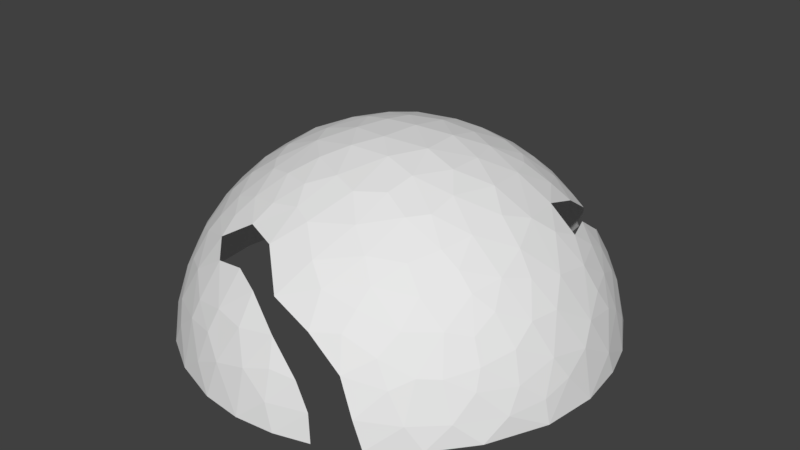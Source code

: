 # Source: Hemisphere.blend  (saved by Blender 2.78.0; exported with 4.5.12 LTS)
import bpy
from mathutils import Matrix  # noqa: F401  (used for matrix-valued properties, if any)

bpy.ops.wm.read_factory_settings(use_empty=True)
scene = bpy.context.scene
scene.name = 'Scene'

# ---- collections
col_collection_1 = bpy.data.collections.new('Collection 1'); scene.collection.children.link(col_collection_1)

# ---- world
world_world = bpy.data.worlds.new('World'); scene.world = world_world
world_world.color = (0.05088, 0.05088, 0.05088)
world_world.use_sun_shadow = False
world_world.sun_shadow_jitter_overblur = 0.0
world_world.cycles.sampling_method = 'MANUAL'

# ---- meshes
me_hemisphere_non_convex_boundary = bpy.data.meshes.new('hemisphere_non_convex_boundary')
me_hemisphere_non_convex_boundary.from_pydata([(0.5414, 0.5413, 0.6469), (0.6583, 0.5327, 0.5357), (0.5463, 0.6424, 0.5417), (0.3872, 0.6717, 0.6343), (0.6343, 0.3872, 0.6717), (0.6717, 0.6343, 0.3872), (0.3644, 0.5222, 0.774), (0.5038, 0.454, 0.7366), (0.4055, 0.3847, 0.8318), (0.3781, 0.601, 0.7059), (0.7848, 0.4005, 0.4768), (0.7366, 0.5038, 0.454), (0.7059, 0.3781, 0.601), (0.5201, 0.7662, 0.3818), (0.454, 0.7366, 0.5038), (0.3536, 0.8521, 0.3924), (0.601, 0.7059, 0.3781), (0.7647, 0.208, 0.6141), (0.6381, 0.2132, 0.7426), (0.5671, 0.3453, 0.7495), (0.7039, 0.1069, 0.7039), (0.7976, 0.3156, 0.5166), (0.4793, 0.2304, 0.8508), (0.7105, 0.6586, 0.2549), (0.7495, 0.5671, 0.3453), (0.5642, 0.7902, 0.2492), (0.4164, 0.8557, 0.3141), (0.8381, 0.5027, 0.2251), (0.8413, 0.4316, 0.3319), (0.6902, 0.7171, 0.1075), (0.769, 0.6265, 0.1388), (0.5816, 0.8136, 0.07902), (0.2273, 0.6441, 0.7324), (0.3152, 0.7526, 0.5823), (0.2169, 0.8271, 0.5229), (0.1415, 0.7169, 0.6863), (0.2471, 0.5095, 0.8285), (0.9202, 0.3521, 0.1836), (0.8851, 0.2995, 0.359), (0.9436, 0.212, 0.2609), (0.8872, 0.197, 0.4225), (0.9655, 0.1004, 0.2579), (0.9611, 0.25, 0.1272), (0.9513, 0.3162, 0.0), (0.9985, 0.09946, 0.009414), (0.8628, 0.5013, 0.09052), (0.9209, 0.3913, -0.08065), (0.8088, 0.5925, -0.007214), (0.638, 0.7726, -0.04355), (0.8471, 0.1059, 0.5254), (0.2341, 0.9068, 0.3542), (0.2555, 0.9402, 0.2308), (0.4226, 0.889, 0.1844), (0.116, 0.9012, 0.4232), (0.112, 0.9752, 0.2074), (0.0, 0.9233, 0.3886), (0.1953, 0.9824, 0.05883), (0.3405, 0.9391, 0.07952), (0.03061, 0.8073, 0.5944), (-0.07745, 0.7148, 0.6979), (-0.05785, 0.8294, 0.5588), (0.4824, 0.8801, -0.005733), (0.000507, 0.9973, 0.1026), (0.02518, 0.9986, -0.07439), (-0.07575, 0.9756, 0.2179), (0.1361, 0.2181, 0.9682), (0.3216, 0.2285, 0.922), (0.2509, 0.338, 0.9092), (0.131, 0.3474, 0.9298), (0.1798, 0.1001, 0.9799), (-0.002053, 0.09949, 0.9986), (0.3407, 0.1026, 0.9355), (0.007045, 0.3099, 0.9531), (0.5254, 0.1059, 0.8471), (0.05689, 0.5839, 0.8123), (0.1063, 0.4639, 0.8809), (-0.05187, 0.5722, 0.8211), (-0.0605, 0.4386, 0.8984), (0.5513, 0.5796, -0.6034), (0.5124, 0.647, -0.566), (0.5896, 0.6952, -0.4179), (0.3872, 0.6343, -0.6717), (0.7848, 0.4005, -0.4768), (0.6583, 0.5327, -0.5357), (0.7366, 0.5038, -0.454), (0.6697, 0.3852, -0.6377), (0.5873, 0.4595, -0.6683), (0.6717, 0.6343, -0.3872), (0.4742, 0.4802, -0.7406), (0.5222, 0.774, -0.3644), (0.454, 0.7366, -0.5038), (0.3536, 0.8521, -0.3924), (0.3781, 0.7059, -0.601), (0.7749, 0.3176, -0.5508), (0.6919, 0.216, -0.6919), (0.5707, 0.3099, -0.7632), (0.8097, 0.11, -0.5826), (0.7039, 0.1069, -0.7039), (0.5934, 0.1071, -0.8002), (0.3897, 0.333, -0.8619), (0.3622, 0.4181, -0.8349), (0.3152, 0.5823, -0.7526), (0.2273, 0.7324, -0.6441), (0.1676, 0.6107, -0.777), (0.3231, 0.7829, -0.5332), (0.1899, 0.8065, -0.5614), (0.07745, 0.7148, -0.6979), (0.7255, 0.6464, -0.2414), (0.7495, 0.5671, -0.3453), (0.8115, 0.5595, -0.1842), (0.704, 0.7015, -0.1227), (0.6114, 0.7609, -0.2256), (0.8234, 0.4587, -0.3372), (0.4164, 0.8557, -0.3141), (0.2394, 0.3492, -0.9073), (0.2795, 0.2065, -0.9391), (0.1451, 0.2708, -0.9541), (0.2064, 0.4524, -0.8697), (0.03053, 0.4092, -0.9152), (0.002053, 0.09949, -0.9986), (0.193, 0.09933, -0.9785), (-0.02481, 0.2413, -0.9723), (0.05187, 0.5722, -0.8211), (-0.05689, 0.5839, -0.8123), (0.4069, 0.108, -0.911), (0.5094, 0.2381, -0.8296), (0.3004, 0.9291, -0.2251), (0.1797, 0.9446, -0.2771), (0.1822, 0.9785, -0.1242), (0.4649, 0.866, -0.1947), (0.2366, 0.8756, -0.4259), (0.3437, 0.937, -0.07879), (0.03188, 0.9703, -0.2492), (0.116, 0.9012, -0.4232), (0.0, 0.9233, -0.3886), (0.05785, 0.8294, -0.5588), (-0.03061, 0.8073, -0.5944), (0.9647, 0.2091, -0.1752), (0.8882, 0.3018, -0.3508), (0.8998, 0.3554, -0.2604), (0.9274, 0.1062, -0.3694), (0.9742, 0.1005, -0.2094), (0.8692, 0.2106, -0.4506), (0.8692, 0.4506, -0.2106), (-0.5414, 0.5413, -0.6469), (-0.647, 0.566, -0.5124), (-0.5463, 0.6424, -0.5417), (-0.3872, 0.6717, -0.6343), (-0.6952, 0.4179, -0.5896), (-0.6343, 0.3872, -0.6717), (-0.6717, 0.6343, -0.3872), (-0.3644, 0.5222, -0.774), (-0.5038, 0.454, -0.7366), (-0.4055, 0.3847, -0.8318), (-0.3781, 0.601, -0.7059), (-0.7366, 0.5038, -0.454), (-0.7848, 0.4005, -0.4768), (-0.5201, 0.7662, -0.3818), (-0.454, 0.7366, -0.5038), (-0.3536, 0.8521, -0.3924), (-0.601, 0.7059, -0.3781), (-0.7647, 0.208, -0.6141), (-0.6381, 0.2132, -0.7426), (-0.5671, 0.3453, -0.7495), (-0.7039, 0.1069, -0.7039), (-0.7976, 0.3156, -0.5166), (-0.4793, 0.2304, -0.8508), (-0.7105, 0.6586, -0.2549), (-0.5642, 0.7902, -0.2492), (-0.4164, 0.8557, -0.3141), (-0.7495, 0.5671, -0.3453), (-0.8413, 0.4316, -0.3319), (-0.8381, 0.5027, -0.2251), (-0.6902, 0.7171, -0.1075), (-0.769, 0.6265, -0.1388), (-0.5816, 0.8136, -0.07902), (-0.2273, 0.6441, -0.7324), (-0.3152, 0.7526, -0.5823), (-0.2169, 0.8271, -0.5229), (-0.1415, 0.7169, -0.6863), (-0.2471, 0.5095, -0.8285), (-0.9202, 0.3521, -0.1836), (-0.8851, 0.2995, -0.359), (-0.9436, 0.212, -0.2609), (-0.8872, 0.197, -0.4225), (-0.9655, 0.1004, -0.2579), (-0.9611, 0.25, -0.1272), (-0.9513, 0.3162, 0.0), (-0.9985, 0.09946, -0.009414), (-0.8628, 0.5013, -0.09052), (-0.9209, 0.3913, 0.08065), (-0.8088, 0.5925, 0.007214), (-0.638, 0.7726, 0.04355), (-0.8471, 0.1059, -0.5254), (-0.1833, 0.9243, -0.3432), (-0.2555, 0.9402, -0.2308), (-0.4226, 0.889, -0.1844), (-0.2416, 0.9696, -0.07651), (-0.3405, 0.9391, -0.07952), (-0.1063, 0.8809, -0.4639), (-0.4824, 0.8801, 0.005733), (-0.09952, 0.9793, -0.1844), (-0.121, 0.9929, -0.06245), (-0.1599, 0.3025, -0.943), (-0.3216, 0.2285, -0.922), (-0.2509, 0.338, -0.9092), (-0.3407, 0.1026, -0.9355), (-0.1798, 0.1001, -0.9799), (-0.5254, 0.1059, -0.8471), (-0.1063, 0.4639, -0.8809), (-0.5513, 0.5796, 0.6034), (-0.5896, 0.6952, 0.4179), (-0.6583, 0.5327, 0.5357), (-0.6717, 0.6343, 0.3872), (-0.5124, 0.647, 0.566), (-0.5873, 0.4595, 0.6683), (-0.3872, 0.6343, 0.6717), (-0.7848, 0.4005, 0.4768), (-0.7366, 0.5038, 0.454), (-0.6697, 0.3852, 0.6377), (-0.4742, 0.4802, 0.7406), (-0.5222, 0.774, 0.3644), (-0.454, 0.7366, 0.5038), (-0.3536, 0.8521, 0.3924), (-0.3781, 0.7059, 0.601), (-0.7749, 0.3176, 0.5508), (-0.6919, 0.216, 0.6919), (-0.5707, 0.3099, 0.7632), (-0.5934, 0.1071, 0.8002), (-0.3897, 0.333, 0.8619), (-0.3622, 0.4181, 0.8349), (-0.5094, 0.2381, 0.8296), (-0.2273, 0.7324, 0.6441), (-0.3231, 0.7829, 0.5332), (-0.1899, 0.8065, 0.5614), (-0.3152, 0.5823, 0.7526), (-0.7105, 0.6586, 0.2549), (-0.7495, 0.5671, 0.3453), (-0.5971, 0.7753, 0.2128), (-0.8115, 0.5595, 0.1842), (-0.704, 0.7015, 0.1227), (-0.8234, 0.4587, 0.3372), (-0.4164, 0.8557, 0.3141), (-0.2394, 0.3492, 0.9073), (-0.2795, 0.2065, 0.9391), (-0.4069, 0.108, 0.911), (-0.1451, 0.2708, 0.9541), (-0.193, 0.09933, 0.9785), (-0.2064, 0.4524, 0.8697), (-0.1676, 0.6107, 0.777), (-0.2765, 0.9404, 0.2106), (-0.4649, 0.866, 0.1947), (-0.1555, 0.9355, 0.324), (-0.2366, 0.8756, 0.4259), (-0.3437, 0.937, 0.07879), (-0.1063, 0.8809, 0.4639), (-0.173, 0.9839, 0.07521), (-0.9647, 0.2091, 0.1752), (-0.8882, 0.3018, 0.3508), (-0.8998, 0.3554, 0.2604), (-0.9274, 0.1062, 0.3694), (-0.9742, 0.1005, 0.2094), (-0.8692, 0.2106, 0.4506), (-0.8097, 0.11, 0.5826)], [], [(0, 1, 2), (2, 3, 0), (0, 4, 1), (1, 5, 2), (0, 6, 7), (6, 8, 7), (4, 0, 7), (0, 3, 9), (6, 0, 9), (1, 10, 11), (11, 5, 1), (12, 10, 1), (1, 4, 12), (2, 13, 14), (13, 15, 14), (3, 2, 14), (2, 5, 16), (13, 2, 16), (17, 4, 18), (4, 19, 18), (17, 12, 4), (17, 18, 20), (21, 10, 12), (12, 17, 21), (19, 7, 8), (22, 19, 8), (22, 18, 19), (7, 19, 4), (16, 5, 23), (5, 24, 23), (16, 23, 25), (26, 15, 13), (13, 25, 26), (13, 16, 25), (24, 27, 23), (24, 28, 27), (5, 11, 24), (24, 11, 28), (11, 10, 28), (29, 23, 30), (31, 25, 29), (25, 23, 29), (23, 27, 30), (32, 3, 33), (32, 9, 3), (33, 34, 35), (32, 33, 35), (9, 32, 6), (32, 36, 6), (33, 14, 15), (14, 33, 3), (37, 38, 39), (39, 38, 40), (39, 40, 41), (37, 39, 42), (37, 42, 43), (38, 28, 10), (28, 37, 27), (28, 38, 37), (44, 42, 41), (42, 39, 41), (42, 44, 43), (45, 30, 27), (45, 46, 47), (27, 37, 45), (45, 43, 46), (45, 37, 43), (47, 48, 29), (30, 47, 29), (47, 30, 45), (49, 40, 17), (20, 49, 17), (49, 41, 40), (40, 38, 21), (21, 38, 10), (17, 40, 21), (50, 15, 51), (51, 26, 52), (51, 15, 26), (53, 50, 54), (53, 54, 55), (54, 50, 51), (56, 51, 57), (57, 51, 52), (34, 53, 58), (34, 50, 53), (58, 59, 35), (35, 34, 58), (34, 33, 15), (34, 15, 50), (60, 58, 53), (55, 60, 53), (61, 52, 31), (52, 25, 31), (57, 52, 61), (25, 52, 26), (31, 29, 48), (54, 51, 56), (62, 54, 56), (62, 56, 63), (62, 64, 54), (54, 64, 55), (65, 66, 67), (65, 67, 68), (69, 65, 70), (66, 65, 69), (69, 71, 66), (65, 68, 72), (72, 70, 65), (22, 73, 18), (20, 18, 73), (74, 35, 59), (74, 36, 32), (35, 74, 32), (68, 67, 75), (76, 77, 75), (75, 77, 72), (68, 75, 72), (6, 36, 8), (78, 79, 80), (78, 81, 79), (82, 83, 84), (82, 85, 83), (85, 86, 83), (84, 83, 87), (88, 81, 78), (89, 80, 90), (80, 79, 90), (90, 91, 89), (90, 79, 92), (79, 81, 92), (85, 93, 94), (94, 95, 85), (93, 96, 94), (97, 98, 94), (98, 95, 94), (97, 94, 96), (95, 86, 85), (99, 100, 88), (82, 93, 85), (81, 101, 102), (92, 81, 102), (102, 101, 103), (90, 92, 104), (104, 91, 90), (102, 105, 104), (104, 92, 102), (81, 88, 101), (101, 88, 100), (106, 102, 103), (107, 108, 87), (109, 107, 110), (110, 107, 111), (108, 84, 87), (107, 109, 108), (109, 112, 108), (108, 112, 84), (112, 82, 84), (89, 91, 113), (111, 80, 89), (114, 99, 115), (116, 114, 115), (116, 117, 114), (116, 118, 117), (100, 99, 114), (119, 116, 120), (116, 119, 121), (116, 121, 118), (120, 116, 115), (117, 122, 103), (117, 118, 122), (117, 101, 100), (100, 114, 117), (117, 103, 101), (103, 122, 106), (122, 123, 106), (98, 124, 125), (125, 95, 98), (126, 127, 128), (113, 91, 126), (126, 129, 113), (127, 126, 130), (126, 91, 130), (131, 129, 126), (131, 126, 128), (132, 127, 133), (132, 133, 134), (133, 127, 130), (48, 129, 61), (61, 31, 48), (48, 111, 129), (110, 111, 48), (129, 89, 113), (111, 89, 129), (131, 57, 61), (131, 61, 129), (133, 105, 135), (133, 130, 105), (134, 133, 135), (91, 104, 130), (130, 104, 105), (135, 106, 136), (135, 105, 102), (106, 135, 102), (128, 132, 63), (56, 128, 63), (128, 56, 131), (131, 56, 57), (132, 128, 127), (137, 138, 139), (137, 140, 138), (137, 139, 46), (137, 141, 140), (138, 82, 112), (139, 138, 112), (138, 140, 142), (44, 141, 137), (137, 46, 43), (44, 137, 43), (142, 140, 96), (138, 142, 93), (138, 93, 82), (93, 142, 96), (109, 46, 143), (47, 46, 109), (109, 110, 47), (110, 48, 47), (46, 139, 143), (109, 143, 112), (143, 139, 112), (144, 145, 146), (146, 147, 144), (148, 145, 144), (144, 149, 148), (145, 150, 146), (144, 151, 152), (151, 153, 152), (149, 144, 152), (144, 147, 154), (151, 144, 154), (145, 148, 155), (148, 156, 155), (155, 150, 145), (146, 157, 158), (157, 159, 158), (147, 146, 158), (146, 150, 160), (157, 146, 160), (161, 149, 162), (149, 163, 162), (161, 148, 149), (161, 162, 164), (165, 156, 148), (148, 161, 165), (163, 152, 153), (166, 163, 153), (166, 162, 163), (152, 163, 149), (160, 167, 168), (169, 159, 157), (157, 168, 169), (157, 160, 168), (170, 171, 172), (150, 155, 170), (170, 155, 171), (155, 156, 171), (173, 167, 174), (175, 168, 173), (168, 167, 173), (176, 147, 177), (176, 154, 147), (177, 178, 179), (176, 177, 179), (154, 176, 151), (176, 180, 151), (177, 158, 159), (158, 177, 147), (181, 182, 183), (183, 182, 184), (183, 184, 185), (181, 183, 186), (181, 186, 187), (182, 171, 156), (171, 181, 172), (171, 182, 181), (188, 186, 185), (186, 183, 185), (186, 188, 187), (172, 181, 189), (189, 187, 190), (189, 181, 187), (191, 192, 173), (174, 191, 173), (193, 184, 161), (164, 193, 161), (193, 185, 184), (184, 182, 165), (165, 182, 156), (161, 184, 165), (194, 159, 195), (195, 169, 196), (195, 159, 169), (197, 195, 198), (198, 195, 196), (178, 199, 136), (178, 194, 199), (136, 106, 179), (179, 178, 136), (178, 177, 159), (178, 159, 194), (199, 194, 134), (135, 136, 199), (134, 135, 199), (200, 196, 175), (196, 168, 175), (198, 196, 200), (168, 196, 169), (175, 173, 192), (201, 197, 202), (201, 195, 197), (202, 62, 63), (63, 201, 202), (63, 132, 201), (132, 194, 201), (194, 195, 201), (194, 132, 134), (203, 204, 205), (204, 206, 166), (205, 204, 153), (180, 205, 153), (207, 121, 119), (121, 207, 203), (204, 203, 207), (207, 206, 204), (121, 203, 118), (166, 208, 162), (153, 204, 166), (166, 206, 208), (164, 162, 208), (123, 209, 180), (209, 205, 180), (123, 179, 106), (123, 180, 176), (179, 123, 176), (203, 205, 209), (123, 122, 209), (122, 118, 209), (203, 209, 118), (151, 180, 153), (210, 211, 212), (211, 213, 212), (210, 214, 211), (212, 215, 210), (210, 216, 214), (217, 212, 218), (217, 219, 212), (219, 215, 212), (218, 212, 213), (210, 215, 220), (220, 216, 210), (221, 211, 222), (211, 214, 222), (222, 223, 221), (222, 214, 224), (214, 216, 224), (219, 225, 226), (226, 227, 219), (228, 227, 226), (227, 215, 219), (227, 220, 215), (227, 229, 220), (229, 230, 220), (227, 231, 229), (217, 225, 219), (224, 216, 232), (222, 224, 233), (233, 223, 222), (232, 234, 233), (233, 224, 232), (216, 220, 235), (235, 220, 230), (213, 211, 236), (236, 237, 213), (236, 211, 238), (239, 236, 240), (240, 236, 238), (237, 218, 213), (236, 239, 237), (239, 241, 237), (237, 241, 218), (241, 217, 218), (221, 223, 242), (238, 211, 221), (243, 229, 244), (244, 229, 245), (246, 243, 244), (247, 244, 245), (246, 248, 243), (246, 77, 248), (246, 72, 77), (230, 229, 243), (70, 246, 247), (246, 70, 72), (247, 246, 244), (248, 76, 249), (248, 77, 76), (248, 235, 230), (230, 243, 248), (248, 249, 235), (228, 245, 231), (231, 227, 228), (231, 245, 229), (242, 223, 250), (250, 251, 242), (252, 250, 253), (250, 223, 253), (254, 251, 250), (192, 251, 200), (200, 175, 192), (192, 238, 251), (240, 238, 192), (251, 221, 242), (238, 221, 251), (254, 198, 200), (254, 200, 251), (255, 234, 60), (255, 253, 234), (252, 255, 55), (252, 253, 255), (55, 255, 60), (223, 233, 253), (253, 233, 234), (60, 59, 58), (60, 234, 232), (59, 60, 232), (256, 64, 62), (64, 256, 250), (202, 256, 62), (256, 197, 254), (256, 254, 250), (256, 202, 197), (254, 197, 198), (64, 252, 55), (64, 250, 252), (257, 258, 259), (257, 260, 258), (257, 259, 190), (257, 261, 260), (258, 260, 262), (188, 261, 257), (257, 190, 187), (188, 257, 187), (262, 260, 263), (239, 240, 191), (240, 192, 191)])
me_hemisphere_non_convex_boundary.use_remesh_preserve_volume = False
me_hemisphere_non_convex_boundary.use_remesh_preserve_attributes = False
me_hemisphere_non_convex_boundary.use_mirror_vertex_groups = False
me_hemisphere_non_convex_boundary.update()

# ---- objects
ob_hemisphere_non_convex_boundary = bpy.data.objects.new('hemisphere_non_convex_boundary', me_hemisphere_non_convex_boundary)

# ---- transforms, parenting, visibility, modifiers, constraints
ob_hemisphere_non_convex_boundary.location = (0.0, 0.0, 0.0)
ob_hemisphere_non_convex_boundary.rotation_euler = (1.571, -0.0, 0.0)
ob_hemisphere_non_convex_boundary.lineart.crease_threshold = 0.0

# ---- collection membership
col_collection_1.objects.link(ob_hemisphere_non_convex_boundary)

# ---- scene / render settings (as saved in the file)
scene.frame_start = 1; scene.frame_end = 250; scene.frame_set(1)
scene.render.engine = 'BLENDER_EEVEE_NEXT'
scene.render.resolution_percentage = 50
scene.render.dither_intensity = 0.0
scene.cycles.use_denoising = False
scene.cycles.samples = 128
scene.cycles.sampling_pattern = 'TABULATED_SOBOL'
scene.cycles.light_sampling_threshold = 0.0
scene.cycles.use_adaptive_sampling = False
scene.cycles.use_light_tree = False
scene.cycles.blur_glossy = 0.0
scene.cycles.sample_clamp_indirect = 0.0
scene.view_settings.view_transform = 'Standard'
bpy.context.view_layer.update()

# ---- added for rendering (the .blend has no active camera and no usable light): camera, sun
cam_auto = bpy.data.cameras.new('AutoCamera')
cam_auto.lens = 50.0
cam_auto.sensor_width = 36.0
cam_auto.clip_end = 1000.0
ob_auto_camera = bpy.data.objects.new('AutoCamera', cam_auto)
scene.collection.objects.link(ob_auto_camera)
ob_auto_camera.location = (2.74248, -3.29097, 2.74294)
ob_auto_camera.rotation_euler = (1.09748, -7.21219e-08, 0.694738)
scene.camera = ob_auto_camera
light_auto_sun = bpy.data.lights.new('AutoSun', 'SUN')
light_auto_sun.energy = 3.0
light_auto_sun.angle = 0.0523599
ob_auto_sun = bpy.data.objects.new('AutoSun', light_auto_sun)
scene.collection.objects.link(ob_auto_sun)
ob_auto_sun.rotation_euler = (0.872665, 0.174533, 0.523599)
bpy.context.view_layer.update()
